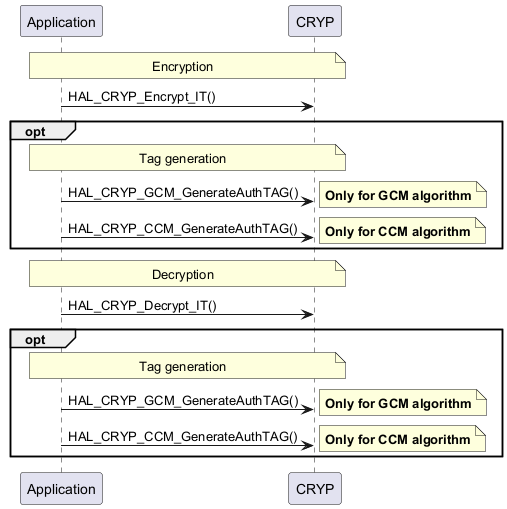

The diagram above was rendered by PlantUML. Its source (embedded in the PNG):
@startuml
participant "Application" as App
participant "CRYP" as CRYP

note over App,CRYP: Encryption
App -> CRYP: HAL_CRYP_Encrypt_IT()

group opt
note over App,CRYP: Tag generation
App -> CRYP: HAL_CRYP_GCM_GenerateAuthTAG()
note right: **Only for GCM algorithm**
App -> CRYP: HAL_CRYP_CCM_GenerateAuthTAG()
note right: **Only for CCM algorithm**
end group

note over App,CRYP: Decryption
App -> CRYP: HAL_CRYP_Decrypt_IT()

group opt
note over App,CRYP: Tag generation
App -> CRYP: HAL_CRYP_GCM_GenerateAuthTAG()
note right: **Only for GCM algorithm**
App -> CRYP: HAL_CRYP_CCM_GenerateAuthTAG()
note right: **Only for CCM algorithm**
end group

@enduml